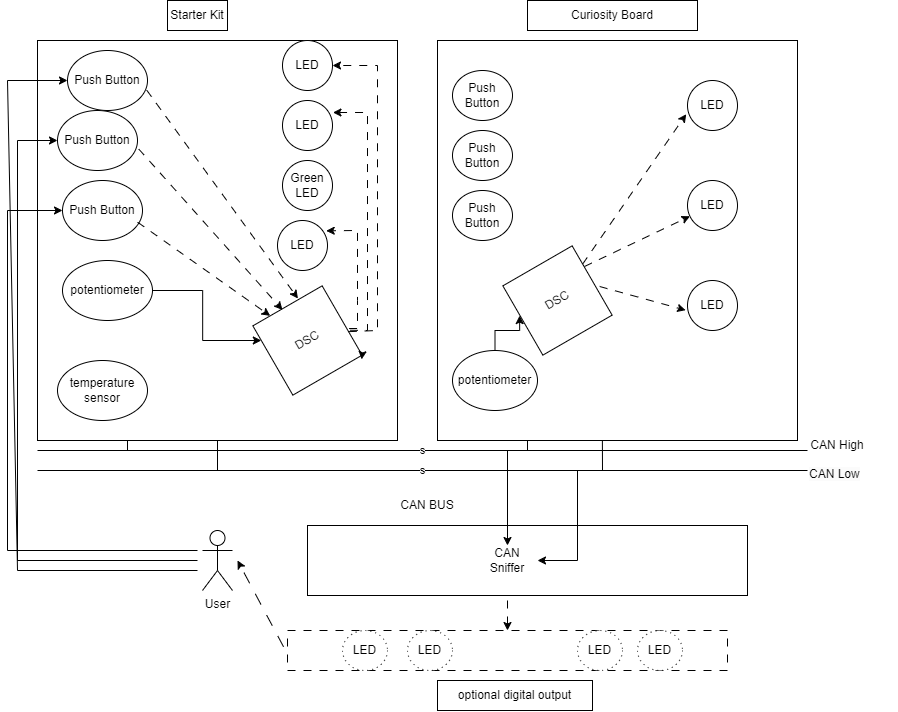

The diagram above was exported from draw.io. Its source (the exported page's mxGraphModel, read from the mxfile embedded in the PNG):
<mxGraphModel dx="1728" dy="884" grid="1" gridSize="10" guides="1" tooltips="1" connect="1" arrows="1" fold="1" page="1" pageScale="1" pageWidth="850" pageHeight="1100" math="0" shadow="0">
  <root>
    <mxCell id="0" />
    <mxCell id="1" parent="0" />
    <mxCell id="DwAeasfc2QkDcanSO5Wz-5" value="" style="rounded=0;whiteSpace=wrap;html=1;" parent="1" vertex="1">
      <mxGeometry x="80" y="50" width="360" height="400" as="geometry" />
    </mxCell>
    <mxCell id="DwAeasfc2QkDcanSO5Wz-6" value="User" style="shape=umlActor;verticalLabelPosition=bottom;verticalAlign=top;html=1;outlineConnect=0;gradientColor=none;" parent="1" vertex="1">
      <mxGeometry x="245" y="540" width="30" height="60" as="geometry" />
    </mxCell>
    <mxCell id="DwAeasfc2QkDcanSO5Wz-7" value="Push Button" style="ellipse;whiteSpace=wrap;html=1;" parent="1" vertex="1">
      <mxGeometry x="100" y="120" width="80" height="60" as="geometry" />
    </mxCell>
    <mxCell id="r-pg5bdjq1VejpO3OUPz-34" style="edgeStyle=orthogonalEdgeStyle;rounded=0;orthogonalLoop=1;jettySize=auto;html=1;" parent="1" source="DwAeasfc2QkDcanSO5Wz-14" target="r-pg5bdjq1VejpO3OUPz-9" edge="1">
      <mxGeometry relative="1" as="geometry" />
    </mxCell>
    <mxCell id="DwAeasfc2QkDcanSO5Wz-14" value="potentiometer" style="ellipse;whiteSpace=wrap;html=1;" parent="1" vertex="1">
      <mxGeometry x="105" y="270" width="90" height="60" as="geometry" />
    </mxCell>
    <mxCell id="DwAeasfc2QkDcanSO5Wz-15" value="Push Button" style="ellipse;whiteSpace=wrap;html=1;" parent="1" vertex="1">
      <mxGeometry x="110" y="60" width="80" height="60" as="geometry" />
    </mxCell>
    <mxCell id="DwAeasfc2QkDcanSO5Wz-16" value="Push Button" style="ellipse;whiteSpace=wrap;html=1;" parent="1" vertex="1">
      <mxGeometry x="105" y="190" width="80" height="60" as="geometry" />
    </mxCell>
    <mxCell id="r-pg5bdjq1VejpO3OUPz-3" value="LED" style="ellipse;whiteSpace=wrap;html=1;" parent="1" vertex="1">
      <mxGeometry x="325" y="110" width="50" height="50" as="geometry" />
    </mxCell>
    <mxCell id="r-pg5bdjq1VejpO3OUPz-4" value="Green LED" style="ellipse;whiteSpace=wrap;html=1;" parent="1" vertex="1">
      <mxGeometry x="325" y="170" width="50" height="50" as="geometry" />
    </mxCell>
    <mxCell id="r-pg5bdjq1VejpO3OUPz-6" value="" style="rounded=0;whiteSpace=wrap;html=1;" parent="1" vertex="1">
      <mxGeometry x="480" y="50" width="360" height="400" as="geometry" />
    </mxCell>
    <mxCell id="r-pg5bdjq1VejpO3OUPz-7" value="LED" style="ellipse;whiteSpace=wrap;html=1;" parent="1" vertex="1">
      <mxGeometry x="325" y="50" width="50" height="50" as="geometry" />
    </mxCell>
    <mxCell id="r-pg5bdjq1VejpO3OUPz-8" value="LED" style="ellipse;whiteSpace=wrap;html=1;" parent="1" vertex="1">
      <mxGeometry x="320" y="230" width="50" height="50" as="geometry" />
    </mxCell>
    <mxCell id="r-pg5bdjq1VejpO3OUPz-9" value="DSC" style="whiteSpace=wrap;html=1;aspect=fixed;rotation=-30;" parent="1" vertex="1">
      <mxGeometry x="310" y="310" width="80" height="80" as="geometry" />
    </mxCell>
    <mxCell id="r-pg5bdjq1VejpO3OUPz-20" value="s" style="endArrow=none;html=1;rounded=0;" parent="1" edge="1">
      <mxGeometry width="50" height="50" relative="1" as="geometry">
        <mxPoint x="80" y="460" as="sourcePoint" />
        <mxPoint x="850" y="460" as="targetPoint" />
      </mxGeometry>
    </mxCell>
    <mxCell id="r-pg5bdjq1VejpO3OUPz-23" value="s" style="endArrow=none;html=1;rounded=0;" parent="1" edge="1">
      <mxGeometry width="50" height="50" relative="1" as="geometry">
        <mxPoint x="80" y="480" as="sourcePoint" />
        <mxPoint x="850" y="480" as="targetPoint" />
        <mxPoint as="offset" />
      </mxGeometry>
    </mxCell>
    <mxCell id="r-pg5bdjq1VejpO3OUPz-24" value="CAN BUS" style="text;html=1;strokeColor=none;fillColor=none;align=center;verticalAlign=middle;whiteSpace=wrap;rounded=0;" parent="1" vertex="1">
      <mxGeometry x="440" y="500" width="60" height="30" as="geometry" />
    </mxCell>
    <mxCell id="r-pg5bdjq1VejpO3OUPz-25" value="CAN High" style="text;html=1;strokeColor=none;fillColor=none;align=center;verticalAlign=middle;whiteSpace=wrap;rounded=0;" parent="1" vertex="1">
      <mxGeometry x="850" y="440" width="60" height="30" as="geometry" />
    </mxCell>
    <mxCell id="r-pg5bdjq1VejpO3OUPz-26" value="&lt;span style=&quot;color: rgb(0, 0, 0); font-family: Helvetica; font-size: 12px; font-style: normal; font-variant-ligatures: normal; font-variant-caps: normal; font-weight: 400; letter-spacing: normal; orphans: 2; text-align: center; text-indent: 0px; text-transform: none; widows: 2; word-spacing: 0px; -webkit-text-stroke-width: 0px; background-color: rgb(251, 251, 251); text-decoration-thickness: initial; text-decoration-style: initial; text-decoration-color: initial; float: none; display: inline !important;&quot;&gt;CAN Low&lt;/span&gt;" style="text;whiteSpace=wrap;html=1;" parent="1" vertex="1">
      <mxGeometry x="850" y="470" width="90" height="40" as="geometry" />
    </mxCell>
    <mxCell id="r-pg5bdjq1VejpO3OUPz-27" value="" style="endArrow=none;html=1;rounded=0;exitX=0.25;exitY=1;exitDx=0;exitDy=0;" parent="1" source="DwAeasfc2QkDcanSO5Wz-5" edge="1">
      <mxGeometry width="50" height="50" relative="1" as="geometry">
        <mxPoint x="400" y="310" as="sourcePoint" />
        <mxPoint x="170" y="460" as="targetPoint" />
      </mxGeometry>
    </mxCell>
    <mxCell id="r-pg5bdjq1VejpO3OUPz-28" value="" style="endArrow=none;html=1;rounded=0;exitX=0.5;exitY=1;exitDx=0;exitDy=0;" parent="1" source="DwAeasfc2QkDcanSO5Wz-5" edge="1">
      <mxGeometry width="50" height="50" relative="1" as="geometry">
        <mxPoint x="400" y="310" as="sourcePoint" />
        <mxPoint x="260" y="480" as="targetPoint" />
      </mxGeometry>
    </mxCell>
    <mxCell id="r-pg5bdjq1VejpO3OUPz-29" value="" style="endArrow=none;html=1;rounded=0;exitX=0.25;exitY=1;exitDx=0;exitDy=0;" parent="1" source="r-pg5bdjq1VejpO3OUPz-6" edge="1">
      <mxGeometry width="50" height="50" relative="1" as="geometry">
        <mxPoint x="180" y="460" as="sourcePoint" />
        <mxPoint x="570" y="460" as="targetPoint" />
      </mxGeometry>
    </mxCell>
    <mxCell id="r-pg5bdjq1VejpO3OUPz-31" value="" style="endArrow=none;html=1;rounded=0;exitX=0.458;exitY=1;exitDx=0;exitDy=0;exitPerimeter=0;" parent="1" source="r-pg5bdjq1VejpO3OUPz-6" edge="1">
      <mxGeometry width="50" height="50" relative="1" as="geometry">
        <mxPoint x="270" y="460" as="sourcePoint" />
        <mxPoint x="645" y="480" as="targetPoint" />
      </mxGeometry>
    </mxCell>
    <mxCell id="r-pg5bdjq1VejpO3OUPz-32" value="Starter Kit" style="text;html=1;strokeColor=default;fillColor=none;align=center;verticalAlign=middle;whiteSpace=wrap;rounded=0;" parent="1" vertex="1">
      <mxGeometry x="210" y="10" width="60" height="30" as="geometry" />
    </mxCell>
    <mxCell id="r-pg5bdjq1VejpO3OUPz-33" value="Curiosity Board" style="text;html=1;strokeColor=default;fillColor=none;align=center;verticalAlign=middle;whiteSpace=wrap;rounded=0;" parent="1" vertex="1">
      <mxGeometry x="570" y="10" width="170" height="30" as="geometry" />
    </mxCell>
    <mxCell id="r-pg5bdjq1VejpO3OUPz-36" value="DSC" style="whiteSpace=wrap;html=1;aspect=fixed;rotation=-30;" parent="1" vertex="1">
      <mxGeometry x="560" y="270" width="80" height="80" as="geometry" />
    </mxCell>
    <mxCell id="r-pg5bdjq1VejpO3OUPz-38" value="LED" style="ellipse;whiteSpace=wrap;html=1;" parent="1" vertex="1">
      <mxGeometry x="730" y="90" width="50" height="50" as="geometry" />
    </mxCell>
    <mxCell id="r-pg5bdjq1VejpO3OUPz-39" value="LED" style="ellipse;whiteSpace=wrap;html=1;" parent="1" vertex="1">
      <mxGeometry x="730" y="190" width="50" height="50" as="geometry" />
    </mxCell>
    <mxCell id="r-pg5bdjq1VejpO3OUPz-40" value="LED" style="ellipse;whiteSpace=wrap;html=1;" parent="1" vertex="1">
      <mxGeometry x="730" y="290" width="50" height="50" as="geometry" />
    </mxCell>
    <mxCell id="r-pg5bdjq1VejpO3OUPz-41" value="" style="endArrow=classic;html=1;rounded=0;dashed=1;dashPattern=8 8;entryX=-0.026;entryY=0.674;entryDx=0;entryDy=0;entryPerimeter=0;" parent="1" source="r-pg5bdjq1VejpO3OUPz-36" target="r-pg5bdjq1VejpO3OUPz-38" edge="1">
      <mxGeometry width="50" height="50" relative="1" as="geometry">
        <mxPoint x="200" y="104" as="sourcePoint" />
        <mxPoint x="245" y="105" as="targetPoint" />
      </mxGeometry>
    </mxCell>
    <mxCell id="r-pg5bdjq1VejpO3OUPz-42" value="" style="endArrow=classic;html=1;rounded=0;dashed=1;dashPattern=8 8;" parent="1" target="r-pg5bdjq1VejpO3OUPz-39" edge="1">
      <mxGeometry width="50" height="50" relative="1" as="geometry">
        <mxPoint x="627" y="276" as="sourcePoint" />
        <mxPoint x="739" y="134" as="targetPoint" />
      </mxGeometry>
    </mxCell>
    <mxCell id="r-pg5bdjq1VejpO3OUPz-43" value="" style="endArrow=classic;html=1;rounded=0;dashed=1;dashPattern=8 8;entryX=-0.037;entryY=0.594;entryDx=0;entryDy=0;entryPerimeter=0;exitX=1.044;exitY=0.612;exitDx=0;exitDy=0;exitPerimeter=0;" parent="1" source="r-pg5bdjq1VejpO3OUPz-36" target="r-pg5bdjq1VejpO3OUPz-40" edge="1">
      <mxGeometry width="50" height="50" relative="1" as="geometry">
        <mxPoint x="190" y="160" as="sourcePoint" />
        <mxPoint x="246" y="163" as="targetPoint" />
      </mxGeometry>
    </mxCell>
    <mxCell id="r-pg5bdjq1VejpO3OUPz-45" value="" style="endArrow=classic;html=1;rounded=0;dashed=1;dashPattern=8 8;entryX=0.25;entryY=0;entryDx=0;entryDy=0;exitX=0.939;exitY=0.695;exitDx=0;exitDy=0;exitPerimeter=0;" parent="1" source="DwAeasfc2QkDcanSO5Wz-16" target="r-pg5bdjq1VejpO3OUPz-9" edge="1">
      <mxGeometry width="50" height="50" relative="1" as="geometry">
        <mxPoint x="180" y="233" as="sourcePoint" />
        <mxPoint x="276" y="267" as="targetPoint" />
      </mxGeometry>
    </mxCell>
    <mxCell id="r-pg5bdjq1VejpO3OUPz-46" value="" style="endArrow=classic;html=1;rounded=0;dashed=1;dashPattern=8 8;exitX=1.016;exitY=0.643;exitDx=0;exitDy=0;exitPerimeter=0;entryX=0.42;entryY=0.013;entryDx=0;entryDy=0;entryPerimeter=0;" parent="1" source="DwAeasfc2QkDcanSO5Wz-7" target="r-pg5bdjq1VejpO3OUPz-9" edge="1">
      <mxGeometry width="50" height="50" relative="1" as="geometry">
        <mxPoint x="190" y="242" as="sourcePoint" />
        <mxPoint x="310" y="300" as="targetPoint" />
      </mxGeometry>
    </mxCell>
    <mxCell id="r-pg5bdjq1VejpO3OUPz-47" value="" style="endArrow=classic;html=1;rounded=0;dashed=1;dashPattern=8 8;entryX=0.659;entryY=-0.014;entryDx=0;entryDy=0;entryPerimeter=0;exitX=0.991;exitY=0.662;exitDx=0;exitDy=0;exitPerimeter=0;" parent="1" source="DwAeasfc2QkDcanSO5Wz-15" target="r-pg5bdjq1VejpO3OUPz-9" edge="1">
      <mxGeometry width="50" height="50" relative="1" as="geometry">
        <mxPoint x="200" y="252" as="sourcePoint" />
        <mxPoint x="337" y="329" as="targetPoint" />
      </mxGeometry>
    </mxCell>
    <mxCell id="r-pg5bdjq1VejpO3OUPz-48" value="" style="endArrow=classic;html=1;rounded=0;dashed=1;dashPattern=8 8;exitX=1.002;exitY=0.662;exitDx=0;exitDy=0;exitPerimeter=0;entryX=1;entryY=0.5;entryDx=0;entryDy=0;" parent="1" source="r-pg5bdjq1VejpO3OUPz-9" target="r-pg5bdjq1VejpO3OUPz-7" edge="1">
      <mxGeometry width="50" height="50" relative="1" as="geometry">
        <mxPoint x="191" y="169" as="sourcePoint" />
        <mxPoint x="325" y="319" as="targetPoint" />
        <Array as="points">
          <mxPoint x="420" y="340" />
          <mxPoint x="420" y="75" />
        </Array>
      </mxGeometry>
    </mxCell>
    <mxCell id="r-pg5bdjq1VejpO3OUPz-49" value="" style="endArrow=classic;html=1;rounded=0;dashed=1;dashPattern=8 8;exitX=1.024;exitY=0.654;exitDx=0;exitDy=0;exitPerimeter=0;entryX=1.009;entryY=0.24;entryDx=0;entryDy=0;entryPerimeter=0;" parent="1" source="r-pg5bdjq1VejpO3OUPz-9" target="r-pg5bdjq1VejpO3OUPz-3" edge="1">
      <mxGeometry width="50" height="50" relative="1" as="geometry">
        <mxPoint x="391" y="341" as="sourcePoint" />
        <mxPoint x="400" y="85" as="targetPoint" />
        <Array as="points">
          <mxPoint x="410" y="340" />
          <mxPoint x="410" y="122" />
        </Array>
      </mxGeometry>
    </mxCell>
    <mxCell id="r-pg5bdjq1VejpO3OUPz-50" value="" style="endArrow=classic;html=1;rounded=0;dashed=1;dashPattern=8 8;exitX=1.025;exitY=0.63;exitDx=0;exitDy=0;exitPerimeter=0;entryX=0.974;entryY=0.206;entryDx=0;entryDy=0;entryPerimeter=0;" parent="1" source="r-pg5bdjq1VejpO3OUPz-9" target="r-pg5bdjq1VejpO3OUPz-8" edge="1">
      <mxGeometry width="50" height="50" relative="1" as="geometry">
        <mxPoint x="402" y="350" as="sourcePoint" />
        <mxPoint x="400" y="132" as="targetPoint" />
        <Array as="points">
          <mxPoint x="400" y="338" />
          <mxPoint x="400" y="310" />
          <mxPoint x="400" y="240" />
        </Array>
      </mxGeometry>
    </mxCell>
    <mxCell id="r-pg5bdjq1VejpO3OUPz-51" style="edgeStyle=orthogonalEdgeStyle;rounded=0;orthogonalLoop=1;jettySize=auto;html=1;exitX=1;exitY=1;exitDx=0;exitDy=0;entryX=0.968;entryY=1.043;entryDx=0;entryDy=0;entryPerimeter=0;" parent="1" source="r-pg5bdjq1VejpO3OUPz-9" target="r-pg5bdjq1VejpO3OUPz-9" edge="1">
      <mxGeometry relative="1" as="geometry" />
    </mxCell>
    <mxCell id="r-pg5bdjq1VejpO3OUPz-52" value="Push Button" style="ellipse;whiteSpace=wrap;html=1;" parent="1" vertex="1">
      <mxGeometry x="495" y="80" width="60" height="50" as="geometry" />
    </mxCell>
    <mxCell id="r-pg5bdjq1VejpO3OUPz-53" value="Push Button" style="ellipse;whiteSpace=wrap;html=1;" parent="1" vertex="1">
      <mxGeometry x="495" y="140" width="60" height="50" as="geometry" />
    </mxCell>
    <mxCell id="r-pg5bdjq1VejpO3OUPz-54" value="Push Button" style="ellipse;whiteSpace=wrap;html=1;" parent="1" vertex="1">
      <mxGeometry x="495" y="200" width="60" height="50" as="geometry" />
    </mxCell>
    <mxCell id="r-pg5bdjq1VejpO3OUPz-55" value="potentiometer" style="ellipse;whiteSpace=wrap;html=1;" parent="1" vertex="1">
      <mxGeometry x="495" y="360" width="85" height="60" as="geometry" />
    </mxCell>
    <mxCell id="r-pg5bdjq1VejpO3OUPz-56" style="edgeStyle=orthogonalEdgeStyle;rounded=0;orthogonalLoop=1;jettySize=auto;html=1;entryX=-0.004;entryY=0.427;entryDx=0;entryDy=0;entryPerimeter=0;" parent="1" source="r-pg5bdjq1VejpO3OUPz-55" target="r-pg5bdjq1VejpO3OUPz-36" edge="1">
      <mxGeometry relative="1" as="geometry" />
    </mxCell>
    <mxCell id="r-pg5bdjq1VejpO3OUPz-58" value="temperature sensor" style="ellipse;whiteSpace=wrap;html=1;" parent="1" vertex="1">
      <mxGeometry x="100" y="370" width="90" height="60" as="geometry" />
    </mxCell>
    <mxCell id="r-pg5bdjq1VejpO3OUPz-61" value="" style="endArrow=classic;html=1;rounded=0;entryX=0;entryY=0.5;entryDx=0;entryDy=0;" parent="1" target="DwAeasfc2QkDcanSO5Wz-16" edge="1">
      <mxGeometry width="50" height="50" relative="1" as="geometry">
        <mxPoint x="240" y="560" as="sourcePoint" />
        <mxPoint x="50" y="50" as="targetPoint" />
        <Array as="points">
          <mxPoint x="50" y="560" />
          <mxPoint x="50" y="220" />
        </Array>
      </mxGeometry>
    </mxCell>
    <mxCell id="r-pg5bdjq1VejpO3OUPz-62" value="" style="endArrow=classic;html=1;rounded=0;entryX=0;entryY=0.5;entryDx=0;entryDy=0;" parent="1" target="DwAeasfc2QkDcanSO5Wz-7" edge="1">
      <mxGeometry width="50" height="50" relative="1" as="geometry">
        <mxPoint x="240" y="570" as="sourcePoint" />
        <mxPoint x="60" y="70" as="targetPoint" />
        <Array as="points">
          <mxPoint x="60" y="570" />
          <mxPoint x="60" y="150" />
        </Array>
      </mxGeometry>
    </mxCell>
    <mxCell id="r-pg5bdjq1VejpO3OUPz-63" value="" style="endArrow=classic;html=1;rounded=0;entryX=0;entryY=0.5;entryDx=0;entryDy=0;" parent="1" target="DwAeasfc2QkDcanSO5Wz-15" edge="1">
      <mxGeometry width="50" height="50" relative="1" as="geometry">
        <mxPoint x="240" y="580" as="sourcePoint" />
        <mxPoint x="60" y="80" as="targetPoint" />
        <Array as="points">
          <mxPoint x="60" y="580" />
          <mxPoint x="50" y="90" />
        </Array>
      </mxGeometry>
    </mxCell>
    <mxCell id="r-pg5bdjq1VejpO3OUPz-67" value="" style="rounded=0;whiteSpace=wrap;html=1;" parent="1" vertex="1">
      <mxGeometry x="350" y="535" width="440" height="70" as="geometry" />
    </mxCell>
    <mxCell id="r-pg5bdjq1VejpO3OUPz-68" value="CAN Sniffer" style="text;html=1;strokeColor=none;fillColor=none;align=center;verticalAlign=middle;whiteSpace=wrap;rounded=0;" parent="1" vertex="1">
      <mxGeometry x="520" y="555" width="60" height="30" as="geometry" />
    </mxCell>
    <mxCell id="r-pg5bdjq1VejpO3OUPz-71" value="" style="endArrow=classic;html=1;rounded=0;entryX=0.5;entryY=0;entryDx=0;entryDy=0;" parent="1" target="r-pg5bdjq1VejpO3OUPz-68" edge="1">
      <mxGeometry width="50" height="50" relative="1" as="geometry">
        <mxPoint x="550" y="460" as="sourcePoint" />
        <mxPoint x="450" y="420" as="targetPoint" />
      </mxGeometry>
    </mxCell>
    <mxCell id="r-pg5bdjq1VejpO3OUPz-72" value="" style="endArrow=classic;html=1;rounded=0;entryX=1;entryY=0.5;entryDx=0;entryDy=0;" parent="1" target="r-pg5bdjq1VejpO3OUPz-68" edge="1">
      <mxGeometry width="50" height="50" relative="1" as="geometry">
        <mxPoint x="620" y="480" as="sourcePoint" />
        <mxPoint x="560" y="565" as="targetPoint" />
        <Array as="points">
          <mxPoint x="620" y="570" />
        </Array>
      </mxGeometry>
    </mxCell>
    <mxCell id="r-pg5bdjq1VejpO3OUPz-74" value="" style="rounded=0;whiteSpace=wrap;html=1;dashed=1;dashPattern=8 8;" parent="1" vertex="1">
      <mxGeometry x="330" y="640" width="440" height="40" as="geometry" />
    </mxCell>
    <mxCell id="r-pg5bdjq1VejpO3OUPz-75" value="" style="endArrow=classic;html=1;rounded=0;dashed=1;dashPattern=8 8;entryX=0.5;entryY=0;entryDx=0;entryDy=0;" parent="1" target="r-pg5bdjq1VejpO3OUPz-74" edge="1">
      <mxGeometry width="50" height="50" relative="1" as="geometry">
        <mxPoint x="550" y="610" as="sourcePoint" />
        <mxPoint x="738" y="330" as="targetPoint" />
      </mxGeometry>
    </mxCell>
    <mxCell id="r-pg5bdjq1VejpO3OUPz-76" value="LED" style="ellipse;whiteSpace=wrap;html=1;dashed=1;dashPattern=1 4;" parent="1" vertex="1">
      <mxGeometry x="385" y="640" width="45" height="40" as="geometry" />
    </mxCell>
    <mxCell id="r-pg5bdjq1VejpO3OUPz-77" value="LED" style="ellipse;whiteSpace=wrap;html=1;dashed=1;dashPattern=1 4;" parent="1" vertex="1">
      <mxGeometry x="450" y="640" width="45" height="40" as="geometry" />
    </mxCell>
    <mxCell id="r-pg5bdjq1VejpO3OUPz-78" value="LED" style="ellipse;whiteSpace=wrap;html=1;dashed=1;dashPattern=1 4;" parent="1" vertex="1">
      <mxGeometry x="620" y="640" width="45" height="40" as="geometry" />
    </mxCell>
    <mxCell id="r-pg5bdjq1VejpO3OUPz-79" value="LED" style="ellipse;whiteSpace=wrap;html=1;dashed=1;dashPattern=1 4;" parent="1" vertex="1">
      <mxGeometry x="680" y="640" width="45" height="40" as="geometry" />
    </mxCell>
    <mxCell id="r-pg5bdjq1VejpO3OUPz-81" value="optional digital output" style="text;html=1;strokeColor=default;fillColor=none;align=center;verticalAlign=middle;whiteSpace=wrap;rounded=0;" parent="1" vertex="1">
      <mxGeometry x="480" y="690" width="155" height="30" as="geometry" />
    </mxCell>
    <mxCell id="r-pg5bdjq1VejpO3OUPz-82" value="" style="endArrow=classic;html=1;rounded=0;exitX=-0.009;exitY=0.407;exitDx=0;exitDy=0;exitPerimeter=0;dashed=1;dashPattern=12 12;" parent="1" source="r-pg5bdjq1VejpO3OUPz-74" edge="1">
      <mxGeometry width="50" height="50" relative="1" as="geometry">
        <mxPoint x="400" y="640" as="sourcePoint" />
        <mxPoint x="280" y="570" as="targetPoint" />
      </mxGeometry>
    </mxCell>
  </root>
</mxGraphModel>